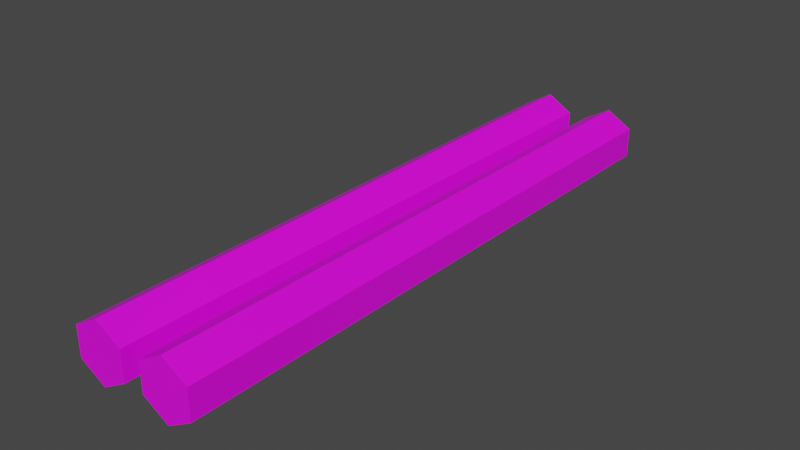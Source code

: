 # Source: bar_light_bulbs.blend  (saved by Blender 2.83.19; exported with 4.5.12 LTS)
import bpy
from mathutils import Matrix  # noqa: F401  (used for matrix-valued properties, if any)

bpy.ops.wm.read_factory_settings(use_empty=True)
scene = bpy.context.scene
scene.name = 'Scene'

# ---- collections
col_collection = bpy.data.collections.new('Collection'); scene.collection.children.link(col_collection)

# ---- images (referenced by path relative to the original .blend; pixels are not part of the script)
import os
ASSET_DIR = os.environ.get("B2B_ASSET_DIR", "")  # directory of the original .blend (textures are referenced by path, not embedded)
HERE = os.path.dirname(os.path.abspath(__file__))  # packed textures are extracted next to this script under _unpacked/

def load_image(name, relpath, width, height, colorspace="sRGB"):
    """Load a texture the original file referenced (path relative to the .blend, or extracted next to this script)."""
    p = next((c for c in (os.path.join(HERE, relpath), os.path.join(ASSET_DIR, relpath)) if relpath and os.path.exists(c)), "")
    if p:
        img = bpy.data.images.load(p, check_existing=True)
        img.name = name
    else:  # same state as the original file: an image datablock whose file is absent (Cycles renders it pink)
        img = bpy.data.images.new(name, width, height)
        img.source = "FILE"
        img.filepath = "//" + (relpath or name)
    img.colorspace_settings.name = colorspace
    return img
img_general_texture_jpg = load_image('general_texture.jpg', 'general_texture.jpg', 1024, 1024, 'sRGB')

# ---- materials (node trees are filled in below, after node groups)
mat_material_001 = bpy.data.materials.new('Material.001')
mat_material_001.use_transparent_shadow = False

# ---- material node trees
mat_material_001.use_nodes = True; mat_material_001.node_tree.nodes.clear()
_N = mat_material_001.node_tree.nodes; _L = mat_material_001.node_tree.links
n0 = _N.new('ShaderNodeBsdfPrincipled'); n0.name = 'Principled BSDF'; n0.location = (10, 300)
n0.distribution = 'GGX'
n0.subsurface_method = 'BURLEY'
n0.inputs[3].default_value = 1.45
n0.inputs[27].default_value = (0.0, 0.0, 0.0, 1.0)
n0.inputs[28].default_value = 1.0
n1 = _N.new('ShaderNodeOutputMaterial'); n1.name = 'Material Output'; n1.location = (300, 300)
n2 = _N.new('ShaderNodeTexImage'); n2.name = 'Image Texture'; n2.location = (-460, 185)
n2.image = img_general_texture_jpg
_L.new(n0.outputs[0], n1.inputs[0])
_L.new(n2.outputs[0], n0.inputs[0])
n1.is_active_output = True

# ---- world
world_world = bpy.data.worlds.new('World'); scene.world = world_world
world_world.use_nodes = True; world_world.node_tree.nodes.clear()
_N = world_world.node_tree.nodes; _L = world_world.node_tree.links
n0 = _N.new('ShaderNodeOutputWorld'); n0.name = 'World Output'; n0.location = (300, 300)
n1 = _N.new('ShaderNodeBackground'); n1.name = 'Background'; n1.location = (10, 300)
n1.inputs[0].default_value = (0.05088, 0.05088, 0.05088, 1.0)
_L.new(n1.outputs[0], n0.inputs[0])
n0.is_active_output = True
world_world.color = (0.05088, 0.05088, 0.05088)
world_world.use_sun_shadow = False
world_world.sun_shadow_jitter_overblur = 0.0

# ---- meshes
me_cube_001 = bpy.data.meshes.new('Cube.001')
me_cube_001.from_pydata([(-0.04668, 0.08889, 0.2954), (-0.04668, -0.08889, 0.2954), (-0.01204, 0.08889, 0.2554), (-0.01204, -0.08889, 0.2554), (-0.01204, 0.08889, 0.1754), (-0.01204, -0.08889, 0.1754), (-0.04668, 0.08889, 0.1354), (-0.04668, -0.08889, 0.1354), (-0.08132, 0.08889, 0.1754), (-0.08132, -0.08889, 0.1754), (-0.08132, 0.08889, 0.2554), (-0.08132, -0.08889, 0.2554), (0.05053, 0.08889, 0.2954), (0.05053, -0.08889, 0.2954), (0.08517, 0.08889, 0.2554), (0.08517, -0.08889, 0.2554), (0.08517, 0.08889, 0.1754), (0.08517, -0.08889, 0.1754), (0.05053, 0.08889, 0.1354), (0.05053, -0.08889, 0.1354), (0.01589, 0.08889, 0.1754), (0.01589, -0.08889, 0.1754), (0.01589, 0.08889, 0.2554), (0.01589, -0.08889, 0.2554)], [], [(0, 2, 4, 6, 8, 10), (12, 14, 16, 18, 20, 22), (15, 13, 23, 21, 19, 17), (3, 1, 11, 9, 7, 5), (0, 1, 3, 2), (2, 3, 5, 4), (4, 5, 7, 6), (6, 7, 9, 8), (8, 9, 11, 10), (10, 11, 1, 0), (12, 13, 15, 14), (14, 15, 17, 16), (16, 17, 19, 18), (18, 19, 21, 20), (20, 21, 23, 22), (22, 23, 13, 12)])
_uv = me_cube_001.uv_layers.new(name='UVMap')
_uv.uv.foreach_set('vector', [0.2398, 0.7789, 0.3127, 0.7852, 0.3127, 0.7751, 0.2398, 0.7669, 0.2398, 0.7699, 0.2398, 0.7759, 0.2398, 0.7908, 0.3888, 0.7852, 0.3888, 0.7751, 0.2398, 0.7789, 0.2398, 0.7818, 0.2398, 0.7878, 0.3127, 0.7852, 0.3888, 0.7908, 0.3888, 0.7878, 0.3888, 0.7818, 0.3127, 0.77, 0.3127, 0.7751, 0.2396, 0.7852, 0.3888, 0.7789, 0.3888, 0.7759, 0.3888, 0.7699, 0.2396, 0.77, 0.2396, 0.7751, 0.3127, 0.7903, 0.2396, 0.7903, 0.2396, 0.7852, 0.3127, 0.7852, 0.3127, 0.7852, 0.2396, 0.7852, 0.2396, 0.7751, 0.3127, 0.7751, 0.3127, 0.7751, 0.2396, 0.7751, 0.2396, 0.77, 0.3127, 0.77, 0.2398, 0.7669, 0.3888, 0.7669, 0.3888, 0.7699, 0.2398, 0.7699, 0.2398, 0.7699, 0.3888, 0.7699, 0.3888, 0.7759, 0.2398, 0.7759, 0.2398, 0.7759, 0.3888, 0.7759, 0.3888, 0.7789, 0.2398, 0.7789, 0.3888, 0.7903, 0.3127, 0.7903, 0.3127, 0.7852, 0.3888, 0.7852, 0.3888, 0.7852, 0.3127, 0.7852, 0.3127, 0.7751, 0.3888, 0.7751, 0.3888, 0.7751, 0.3127, 0.7751, 0.3127, 0.77, 0.3888, 0.77, 0.2398, 0.7789, 0.3888, 0.7789, 0.3888, 0.7818, 0.2398, 0.7818, 0.2398, 0.7818, 0.3888, 0.7818, 0.3888, 0.7878, 0.2398, 0.7878, 0.2398, 0.7878, 0.3888, 0.7878, 0.3888, 0.7908, 0.2398, 0.7908])
me_cube_001.materials.append(mat_material_001)
me_cube_001.use_remesh_fix_poles = True
me_cube_001.use_remesh_preserve_attributes = False
me_cube_001.use_mirror_vertex_groups = False
me_cube_001.update()

# ---- objects
ob_cube = bpy.data.objects.new('Cube', me_cube_001)

# ---- transforms, parenting, visibility, modifiers, constraints
ob_cube.location = (0.0, 0.0, 0.0)
ob_cube.scale = (1.0, 4.5, 0.5)
ob_cube.lineart.crease_threshold = 0.0

# ---- collection membership
col_collection.objects.link(ob_cube)

# ---- scene / render settings (as saved in the file)
scene.frame_start = 1; scene.frame_end = 250; scene.frame_set(1)
scene.render.engine = 'BLENDER_EEVEE_NEXT'
scene.cycles.use_denoising = False
scene.cycles.samples = 128
scene.cycles.sampling_pattern = 'TABULATED_SOBOL'
scene.cycles.use_adaptive_sampling = False
scene.cycles.use_light_tree = False
scene.view_settings.view_transform = 'Filmic'
bpy.context.view_layer.update()

# ---- added for rendering (the .blend has no active camera and no usable light): camera, sun
cam_auto = bpy.data.cameras.new('AutoCamera')
cam_auto.lens = 50.0
cam_auto.sensor_width = 36.0
cam_auto.clip_end = 1000.0
ob_auto_camera = bpy.data.objects.new('AutoCamera', cam_auto)
scene.collection.objects.link(ob_auto_camera)
ob_auto_camera.location = (0.761581, -0.911586, 0.7154)
ob_auto_camera.rotation_euler = (1.09748, -7.21219e-08, 0.694738)
scene.camera = ob_auto_camera
light_auto_sun = bpy.data.lights.new('AutoSun', 'SUN')
light_auto_sun.energy = 3.0
light_auto_sun.angle = 0.0523599
ob_auto_sun = bpy.data.objects.new('AutoSun', light_auto_sun)
scene.collection.objects.link(ob_auto_sun)
ob_auto_sun.rotation_euler = (0.872665, 0.174533, 0.523599)
bpy.context.view_layer.update()
